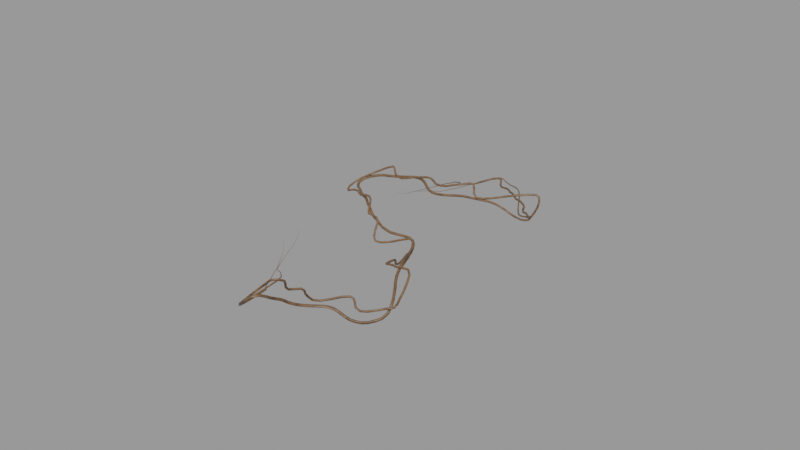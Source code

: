 # Source: climbing-vine-leaf-02_1K_a2a87ac8-684b-47df-9cfc-c757991e8275.blend  (saved by Blender 4.2.66; exported with 4.5.12 LTS)
import bpy
from mathutils import Matrix  # noqa: F401  (used for matrix-valued properties, if any)

bpy.ops.wm.read_factory_settings(use_empty=True)
scene = bpy.context.scene
scene.name = 'upload'

# ---- collections
col_climbing_vine___leaf_02 = bpy.data.collections.new('Climbing Vine - Leaf 02'); scene.collection.children.link(col_climbing_vine___leaf_02)

# ---- materials (node trees are filled in below, after node groups)
mat_vines_texture = bpy.data.materials.new('vines Texture')

# ---- node groups
ng_geometry_nodes = bpy.data.node_groups.new('Geometry Nodes', 'GeometryNodeTree')
_s = ng_geometry_nodes.interface.new_socket(name='Geometry', in_out='OUTPUT', socket_type='NodeSocketGeometry')
_s = ng_geometry_nodes.interface.new_socket(name='Vine_1', in_out='INPUT', socket_type='NodeSocketGeometry')
_s = ng_geometry_nodes.interface.new_socket(name='Vines Distortion', in_out='INPUT', socket_type='NodeSocketFloat')
_s.subtype = 'FACTOR'
_s.default_value = 0.4
_s.min_value = 0.0
_s.max_value = 1.0
_s.force_non_field = True
_s = ng_geometry_nodes.interface.new_socket(name='Vines Deform 1', in_out='INPUT', socket_type='NodeSocketFloat')
_s.default_value = 2.1
_s.min_value = -1000.0
_s.max_value = 1000.0
_s.force_non_field = True
_s = ng_geometry_nodes.interface.new_socket(name='Vines Deform 2', in_out='INPUT', socket_type='NodeSocketFloat')
_s.default_value = -1.0
_s.min_value = -1000.0
_s.max_value = 1000.0
_s.force_non_field = True
_s = ng_geometry_nodes.interface.new_socket(name='Vines Resolution', in_out='INPUT', socket_type='NodeSocketInt')
_s.default_value = 200
_s.min_value = 1
_s.max_value = 100000
_s.force_non_field = True
_s = ng_geometry_nodes.interface.new_socket(name='Vines Radius 1', in_out='INPUT', socket_type='NodeSocketFloat')
_s.subtype = 'DISTANCE'
_s.default_value = 0.015
_s.min_value = 0.0
_s = ng_geometry_nodes.interface.new_socket(name='Vines Radius 2', in_out='INPUT', socket_type='NodeSocketFloat')
_s.subtype = 'DISTANCE'
_s.default_value = 0.015
_s.min_value = 0.0
_s = ng_geometry_nodes.interface.new_socket(name='Vines Material', in_out='INPUT', socket_type='NodeSocketMaterial')
_s = ng_geometry_nodes.interface.new_socket(name='leaves colection', in_out='INPUT', socket_type='NodeSocketCollection')
_s = ng_geometry_nodes.interface.new_socket(name='Leave amount', in_out='INPUT', socket_type='NodeSocketFloat')
_s.subtype = 'FACTOR'
_s.default_value = 1.0
_s.min_value = 0.0
_s.max_value = 1.0
_s.force_non_field = True
_s = ng_geometry_nodes.interface.new_socket(name='leaves Scale', in_out='INPUT', socket_type='NodeSocketFloat')
_s.default_value = 1.0
_s.force_non_field = True
_s = ng_geometry_nodes.interface.new_socket(name='Scale Seed', in_out='INPUT', socket_type='NodeSocketInt')
_s.min_value = -10000
_s.max_value = 10000
_s.force_non_field = True
_s = ng_geometry_nodes.interface.new_socket(name='Rotation Seed', in_out='INPUT', socket_type='NodeSocketInt')
_s.min_value = -10000
_s.max_value = 10000
_s.force_non_field = True
ng_geometry_nodes.is_modifier = True
_N = ng_geometry_nodes.nodes; _L = ng_geometry_nodes.links
n0 = _N.new('NodeGroupInput'); n0.name = 'Group Input'; n0.location = (-1241, -375)
n1 = _N.new('NodeGroupOutput'); n1.name = 'Group Output'; n1.location = (2461, -380)
n2 = _N.new('GeometryNodeCurveToMesh'); n2.name = 'Curve to Mesh'; n2.location = (1575, -242)
n3 = _N.new('GeometryNodeCurvePrimitiveCircle'); n3.name = 'Curve Circle'; n3.location = (989, -343)
n4 = _N.new('GeometryNodeSetCurveRadius'); n4.name = 'Set Curve Radius'; n4.location = (820, -68)
n5 = _N.new('GeometryNodeSplineParameter'); n5.name = 'Spline Parameter'; n5.location = (377, -445)
n6 = _N.new('ShaderNodeValToRGB'); n6.name = 'Color Ramp'; n6.location = (540, -350)
while len(n6.color_ramp.elements) > 1: n6.color_ramp.elements.remove(n6.color_ramp.elements[-1])
n6.color_ramp.elements[0].position = 0.0; n6.color_ramp.elements[0].color = (0.0, 0.0, 0.0, 1.0)
_e = n6.color_ramp.elements.new(0.1318); _e.color = (1.0, 1.0, 1.0, 1.0)
_e = n6.color_ramp.elements.new(0.8455); _e.color = (1.0, 1.0, 1.0, 1.0)
_e = n6.color_ramp.elements.new(1.0); _e.color = (0.0, 0.0, 0.0, 1.0)
n7 = _N.new('GeometryNodeResampleCurve'); n7.name = 'Resample Curve'; n7.location = (381, -40)
n7.keep_last_segment = False
n8 = _N.new('ShaderNodeTexNoise'); n8.name = 'Noise Texture'; n8.location = (54, -205)
n8.inputs[3].default_value = 15.0
n8.inputs[4].default_value = 0.2
n9 = _N.new('GeometryNodeSetPosition'); n9.name = 'Set Position'; n9.location = (560, -73)
n10 = _N.new('ShaderNodeMix'); n10.name = 'Mix'; n10.location = (212, -203)
n10.data_type = 'RGBA'
n10.blend_type = 'LINEAR_LIGHT'
n10.inputs[7].default_value = (0.0, 0.0, 0.0, 1.0)
n11 = _N.new('ShaderNodeMix'); n11.name = 'Mix.001'; n11.location = (372, -206)
n11.data_type = 'RGBA'
n11.inputs[7].default_value = (0.0, 0.0, 0.0, 1.0)
n12 = _N.new('NodeFrame'); n12.name = 'Frame'; n12.location = (-704, 253)
n12.label = 'Vine_1'
n12.width = 1746
n13 = _N.new('NodeReroute'); n13.name = 'Reroute'; n13.location = (38, -172)
n13.width = 16
n13.socket_idname = 'NodeSocketGeometry'
n14 = _N.new('GeometryNodeCurveToMesh'); n14.name = 'Curve to Mesh.001'; n14.location = (1337, -240)
n15 = _N.new('GeometryNodeCurvePrimitiveCircle'); n15.name = 'Curve Circle.001'; n15.location = (970, -310)
n16 = _N.new('GeometryNodeSetCurveRadius'); n16.name = 'Set Curve Radius.001'; n16.location = (815, -49)
n17 = _N.new('GeometryNodeSplineParameter'); n17.name = 'Spline Parameter.001'; n17.location = (377, -445)
n18 = _N.new('ShaderNodeValToRGB'); n18.name = 'Color Ramp.001'; n18.location = (533, -335)
while len(n18.color_ramp.elements) > 1: n18.color_ramp.elements.remove(n18.color_ramp.elements[-1])
n18.color_ramp.elements[0].position = 0.0; n18.color_ramp.elements[0].color = (0.0, 0.0, 0.0, 1.0)
_e = n18.color_ramp.elements.new(0.3682); _e.color = (1.0, 1.0, 1.0, 1.0)
_e = n18.color_ramp.elements.new(0.7955); _e.color = (1.0, 1.0, 1.0, 1.0)
_e = n18.color_ramp.elements.new(1.0); _e.color = (0.0, 0.0, 0.0, 1.0)
n19 = _N.new('GeometryNodeResampleCurve'); n19.name = 'Resample Curve.001'; n19.location = (381, -40)
n19.keep_last_segment = False
n20 = _N.new('ShaderNodeTexNoise'); n20.name = 'Noise Texture.001'; n20.location = (54, -204)
n20.inputs[3].default_value = 15.0
n20.inputs[4].default_value = 0.2
n21 = _N.new('GeometryNodeSetPosition'); n21.name = 'Set Position.001'; n21.location = (560, -72)
n22 = _N.new('ShaderNodeMix'); n22.name = 'Mix.002'; n22.location = (212, -203)
n22.data_type = 'RGBA'
n22.blend_type = 'LINEAR_LIGHT'
n22.inputs[7].default_value = (0.0, 0.0, 0.0, 1.0)
n23 = _N.new('ShaderNodeMix'); n23.name = 'Mix.003'; n23.location = (372, -206)
n23.data_type = 'RGBA'
n23.inputs[7].default_value = (0.0, 0.0, 0.0, 1.0)
n24 = _N.new('NodeFrame'); n24.name = 'Frame.001'; n24.location = (-636, -774)
n24.label = 'Vine_2'
n24.width = 1507
n25 = _N.new('NodeReroute'); n25.name = 'Reroute.001'; n25.location = (38, -171)
n25.width = 16
n25.socket_idname = 'NodeSocketGeometry'
n26 = _N.new('GeometryNodeJoinGeometry'); n26.name = 'Join Geometry'; n26.location = (1110, -428)
n27 = _N.new('GeometryNodeTransform'); n27.name = 'Transform Geometry'; n27.location = (1127, -288)
n27.inputs[1].default_value = (0.05, 0.0, 0.0)
n28 = _N.new('GeometryNodeSetCurveTilt'); n28.name = 'Set Curve Tilt'; n28.location = (996, -51)
n29 = _N.new('ShaderNodeTexNoise'); n29.name = 'Noise Texture.002'; n29.location = (811, -180)
n29.inputs[3].default_value = 15.0
n30 = _N.new('GeometryNodeSetCurveTilt'); n30.name = 'Set Curve Tilt.001'; n30.location = (1000, -158)
n31 = _N.new('ShaderNodeTexNoise'); n31.name = 'Noise Texture.003'; n31.location = (805, -200)
n31.inputs[3].default_value = 15.0
n32 = _N.new('GeometryNodeTransform'); n32.name = 'Transform Geometry.001'; n32.location = (1159, -292)
n32.inputs[1].default_value = (0.02, 0.0, 0.0)
n33 = _N.new('GeometryNodeSetMaterial'); n33.name = 'Set Material'; n33.location = (1719, -344)
n34 = _N.new('GeometryNodeDistributePointsOnFaces'); n34.name = 'Distribute Points on Faces'; n34.location = (226, -40)
n34.distribute_method = 'POISSON'
n34.inputs[3].default_value = 200.0
n34.inputs[6].default_value = 2
n35 = _N.new('GeometryNodeInstanceOnPoints'); n35.name = 'Instance on Points'; n35.location = (578, -191)
n35.inputs[3].default_value = True
n36 = _N.new('GeometryNodeJoinGeometry'); n36.name = 'Join Geometry.001'; n36.location = (2275, -341)
n37 = _N.new('GeometryNodeCollectionInfo'); n37.name = 'Collection Info'; n37.location = (30, -365)
n37.inputs[1].default_value = True
n37.inputs[2].default_value = True
n38 = _N.new('FunctionNodeRandomValue'); n38.name = 'Random Value'; n38.location = (227, -373)
n38.data_type = 'FLOAT_VECTOR'
n38.inputs[1].default_value = (1000.0, 1000.0, 1000.0)
n39 = _N.new('FunctionNodeRandomValue'); n39.name = 'Random Value.001'; n39.location = (395, -425)
n39.inputs[2].default_value = 0.5
n40 = _N.new('NodeGroupInput'); n40.name = 'Group Input.001'; n40.location = (87, -457)
n41 = _N.new('NodeGroupInput'); n41.name = 'Group Input.002'; n41.location = (1112, -780)
n42 = _N.new('NodeFrame'); n42.name = 'Frame.002'; n42.location = (1496, -507)
n42.label = 'leaves'
n42.width = 748
n43 = _N.new('GeometryNodeInputNamedAttribute'); n43.name = 'Named Attribute'; n43.location = (1550, -242)
n43.inputs[0].default_value = 'radius'
n44 = _N.new('GeometryNodeSwitch'); n44.name = 'Switch'; n44.location = (1550, -242)
n44.input_type = 'FLOAT'
n44.inputs[1].default_value = 1.0
n45 = _N.new('GeometryNodeInputNamedAttribute'); n45.name = 'Named Attribute.001'; n45.location = (1312, -240)
n45.inputs[0].default_value = 'radius'
n46 = _N.new('GeometryNodeSwitch'); n46.name = 'Switch.001'; n46.location = (1312, -240)
n46.input_type = 'FLOAT'
n46.inputs[1].default_value = 1.0
n2.parent = n12
n3.parent = n12
n4.parent = n12
n5.parent = n12
n6.parent = n12
n7.parent = n12
n8.parent = n12
n9.parent = n12
n10.parent = n12
n11.parent = n12
n13.parent = n12
n14.parent = n24
n15.parent = n24
n16.parent = n24
n17.parent = n24
n18.parent = n24
n19.parent = n24
n20.parent = n24
n21.parent = n24
n22.parent = n24
n23.parent = n24
n25.parent = n24
n27.parent = n24
n28.parent = n24
n29.parent = n24
n30.parent = n12
n31.parent = n12
n32.parent = n12
n34.parent = n42
n35.parent = n42
n37.parent = n42
n38.parent = n42
n39.parent = n42
n43.parent = n12
n44.parent = n12
n45.parent = n24
n46.parent = n24
_L.new(n36.outputs[0], n1.inputs[0])
_L.new(n30.outputs[0], n2.inputs[0])
_L.new(n32.outputs[0], n2.inputs[1])
_L.new(n9.outputs[0], n4.inputs[0])
_L.new(n6.outputs[0], n4.inputs[2])
_L.new(n5.outputs[0], n6.inputs[0])
_L.new(n13.outputs[0], n7.inputs[0])
_L.new(n7.outputs[0], n9.inputs[0])
_L.new(n11.outputs[2], n9.inputs[3])
_L.new(n8.outputs[0], n10.inputs[6])
_L.new(n10.outputs[2], n11.inputs[6])
_L.new(n0.outputs[0], n13.inputs[0])
_L.new(n28.outputs[0], n14.inputs[0])
_L.new(n27.outputs[0], n14.inputs[1])
_L.new(n21.outputs[0], n16.inputs[0])
_L.new(n18.outputs[0], n16.inputs[2])
_L.new(n17.outputs[0], n18.inputs[0])
_L.new(n25.outputs[0], n19.inputs[0])
_L.new(n19.outputs[0], n21.inputs[0])
_L.new(n23.outputs[2], n21.inputs[3])
_L.new(n20.outputs[0], n22.inputs[6])
_L.new(n22.outputs[2], n23.inputs[6])
_L.new(n0.outputs[0], n25.inputs[0])
_L.new(n2.outputs[0], n26.inputs[0])
_L.new(n14.outputs[0], n26.inputs[0])
_L.new(n15.outputs[0], n27.inputs[0])
_L.new(n16.outputs[0], n28.inputs[0])
_L.new(n4.outputs[0], n30.inputs[0])
_L.new(n29.outputs[0], n28.inputs[2])
_L.new(n31.outputs[0], n30.inputs[2])
_L.new(n3.outputs[0], n32.inputs[0])
_L.new(n26.outputs[0], n33.inputs[0])
_L.new(n26.outputs[0], n34.inputs[0])
_L.new(n34.outputs[0], n35.inputs[0])
_L.new(n33.outputs[0], n36.inputs[0])
_L.new(n35.outputs[0], n36.inputs[0])
_L.new(n37.outputs[0], n35.inputs[2])
_L.new(n38.outputs[0], n35.inputs[5])
_L.new(n39.outputs[1], n35.inputs[6])
_L.new(n0.outputs[1], n11.inputs[0])
_L.new(n0.outputs[1], n23.inputs[0])
_L.new(n0.outputs[2], n8.inputs[2])
_L.new(n0.outputs[3], n20.inputs[2])
_L.new(n0.outputs[4], n7.inputs[2])
_L.new(n0.outputs[4], n19.inputs[2])
_L.new(n40.outputs[5], n3.inputs[4])
_L.new(n40.outputs[6], n15.inputs[4])
_L.new(n41.outputs[9], n34.inputs[5])
_L.new(n41.outputs[10], n39.inputs[3])
_L.new(n41.outputs[8], n37.inputs[0])
_L.new(n41.outputs[11], n39.inputs[8])
_L.new(n41.outputs[12], n38.inputs[8])
_L.new(n41.outputs[7], n33.inputs[2])
_L.new(n43.outputs[1], n44.inputs[0])
_L.new(n43.outputs[0], n44.inputs[2])
_L.new(n44.outputs[0], n2.inputs[2])
_L.new(n45.outputs[1], n46.inputs[0])
_L.new(n45.outputs[0], n46.inputs[2])
_L.new(n46.outputs[0], n14.inputs[2])
n1.is_active_output = True

# ---- material node trees
mat_vines_texture.use_nodes = True; mat_vines_texture.node_tree.nodes.clear()
_N = mat_vines_texture.node_tree.nodes; _L = mat_vines_texture.node_tree.links
n0 = _N.new('ShaderNodeBsdfPrincipled'); n0.name = 'Principled BSDF'; n0.location = (568, 143)
n1 = _N.new('ShaderNodeOutputMaterial'); n1.name = 'Material Output'; n1.location = (858, 143)
n2 = _N.new('ShaderNodeTexNoise'); n2.name = 'Noise Texture'; n2.location = (-574, 521)
n2.inputs[2].default_value = 20.0
n2.inputs[3].default_value = 15.0
n2.inputs[4].default_value = 0.7833
n3 = _N.new('ShaderNodeValToRGB'); n3.name = 'Color Ramp'; n3.location = (-393, 560)
while len(n3.color_ramp.elements) > 1: n3.color_ramp.elements.remove(n3.color_ramp.elements[-1])
n3.color_ramp.elements[0].position = 0.2773; n3.color_ramp.elements[0].color = (0.00885, 0.005419, 0.00292, 1.0)
_e = n3.color_ramp.elements.new(1.0); _e.color = (0.4793, 0.2456, 0.1074, 1.0)
n4 = _N.new('ShaderNodeTexNoise'); n4.name = 'Noise Texture.001'; n4.location = (-577, -25)
n4.inputs[2].default_value = 0.5
n4.inputs[3].default_value = 15.0
n5 = _N.new('ShaderNodeTexNoise'); n5.name = 'Noise Texture.002'; n5.location = (-406, 275)
n5.inputs[2].default_value = 60.0
n5.inputs[3].default_value = 15.0
n6 = _N.new('ShaderNodeValToRGB'); n6.name = 'Color Ramp.002'; n6.location = (-224, 262)
while len(n6.color_ramp.elements) > 1: n6.color_ramp.elements.remove(n6.color_ramp.elements[-1])
n6.color_ramp.elements[0].position = 0.0; n6.color_ramp.elements[0].color = (0.0, 0.0, 0.0, 1.0)
_e = n6.color_ramp.elements.new(1.0); _e.color = (1.0, 1.0, 1.0, 1.0)
n7 = _N.new('ShaderNodeBump'); n7.name = 'Bump'; n7.location = (-75, -30)
n7.inputs[1].default_value = 1.0
n7.inputs[2].default_value = 1.0
_L.new(n3.outputs[0], n0.inputs[0])
_L.new(n2.outputs[1], n3.inputs[0])
_L.new(n0.outputs[0], n1.inputs[0])
_L.new(n5.outputs[1], n6.inputs[0])
_L.new(n7.outputs[0], n0.inputs[5])
_L.new(n4.outputs[0], n7.inputs[3])
_L.new(n6.outputs[0], n0.inputs[2])
n1.is_active_output = True

# ---- curves / text
cu_b_ziercurve = bpy.data.curves.new('BézierCurve', 'CURVE')
cu_b_ziercurve.dimensions = '3D'
_sp = cu_b_ziercurve.splines.new('BEZIER'); _sp.bezier_points.add(7)
_sp.bezier_points.foreach_set('co', [-1.379, 1.328, -0.8313, -0.4397, 2.525, -0.8313, 0.6354, 1.292, -0.3585, -1.311, 0.4749, -0.5459, -0.07225, -0.0721, -0.7683, 0.7307, -0.9244, -0.3619, 2.082e-15, -2.12, -0.2305, -1.347, -0.7463, -0.5733])
_sp.bezier_points.foreach_set('handle_left', [-1.879, 1.826, -0.8647, -0.9397, 3.024, -0.8647, 1.232, 1.615, -0.5577, -2.15, 1.287, -0.3342, -0.5722, 0.3865, -0.9675, 0.2307, -0.5092, -0.08338, -2.681e-17, -1.23, -0.686, -0.8746, -1.129, -1.367])
_sp.bezier_points.foreach_set('handle_right', [-0.8787, 0.8287, -0.7979, 0.06031, 2.026, -0.7979, 0.03924, 0.9677, -0.1593, -0.4713, -0.3373, -0.7576, 0.4278, -0.5307, -0.5692, 1.231, -1.34, -0.6405, 4.19e-15, -3.01, 0.225, -1.82, -0.3639, 0.2206])
for _p, _l, _r in zip(_sp.bezier_points, ['ALIGNED', 'ALIGNED', 'ALIGNED', 'ALIGNED', 'ALIGNED', 'ALIGNED', 'ALIGNED', 'ALIGNED'], ['ALIGNED', 'ALIGNED', 'ALIGNED', 'ALIGNED', 'ALIGNED', 'ALIGNED', 'ALIGNED', 'ALIGNED']): _p.handle_left_type = _l; _p.handle_right_type = _r
_sp.order_u = 0
_sp.order_v = 0
cu_b_ziercurve.materials.append(mat_vines_texture)
cu_b_ziercurve.use_path = True
cu_b_ziercurve.fill_mode = 'FULL'

# ---- objects
ob_climbing_vine_geometry_node = bpy.data.objects.new('Climbing Vine Geometry Node', cu_b_ziercurve)
ob_climbing_vine___leaf_02 = bpy.data.objects.new('Climbing Vine - Leaf 02', None)

# ---- transforms, parenting, visibility, modifiers, constraints
ob_climbing_vine_geometry_node.parent = ob_climbing_vine___leaf_02
ob_climbing_vine_geometry_node.location = (0.0, 0.0, 0.8314)
_m = ob_climbing_vine_geometry_node.modifiers.new('GeometryNodes', 'NODES')
_m.node_group = ng_geometry_nodes
_gi = [s.identifier for s in ng_geometry_nodes.interface.items_tree if s.item_type == 'SOCKET' and s.in_out == 'INPUT']
_m[_gi[3]] = 1.0  # Vines Deform 2
_m[_gi[5]] = 0.013  # Vines Radius 1
_m[_gi[6]] = 0.017  # Vines Radius 2
_m[_gi[7]] = mat_vines_texture  # Vines Material
_m[_gi[8]] = None  # leaves colection
_m[_gi[9]] = 0.5  # Leave amount
ob_climbing_vine___leaf_02.location = (0.0, 0.0, 0.0)
ob_climbing_vine___leaf_02.empty_display_type = 'ARROWS'

# ---- collection membership
scene.collection.objects.link(ob_climbing_vine_geometry_node)
scene.collection.objects.link(ob_climbing_vine___leaf_02)
col_climbing_vine___leaf_02.objects.link(ob_climbing_vine_geometry_node)
col_climbing_vine___leaf_02.objects.link(ob_climbing_vine___leaf_02)

# ---- scene / render settings (as saved in the file)
scene.frame_start = 1; scene.frame_end = 250; scene.frame_set(1)
scene.render.engine = 'BLENDER_EEVEE_NEXT'
scene.render.image_settings.exr_codec = 'NONE'
scene.render.simplify_subdivision_render = 0
scene.render.simplify_child_particles_render = 0.0
scene.eevee.use_volume_custom_range = False
scene.eevee.use_shadows = False
scene.view_settings.view_transform = 'Filmic'
bpy.context.view_layer.update()

# ---- added for rendering (the .blend has no active camera and no usable light): camera, sun + grey world if the file has none
cam_auto = bpy.data.cameras.new('AutoCamera')
cam_auto.lens = 50.0
cam_auto.sensor_width = 36.0
cam_auto.clip_end = 1000.0
ob_auto_camera = bpy.data.objects.new('AutoCamera', cam_auto)
scene.collection.objects.link(ob_auto_camera)
ob_auto_camera.location = (7.29498, -8.9403, 6.39566)
ob_auto_camera.rotation_euler = (1.09748, -7.21219e-08, 0.694738)
scene.camera = ob_auto_camera
light_auto_sun = bpy.data.lights.new('AutoSun', 'SUN')
light_auto_sun.energy = 3.0
light_auto_sun.angle = 0.0523599
ob_auto_sun = bpy.data.objects.new('AutoSun', light_auto_sun)
scene.collection.objects.link(ob_auto_sun)
ob_auto_sun.rotation_euler = (0.872665, 0.174533, 0.523599)
if scene.world is None:
    world_auto = bpy.data.worlds.new('AutoWorld')
    world_auto.color = (0.3, 0.3, 0.3)
    scene.world = world_auto
bpy.context.view_layer.update()
